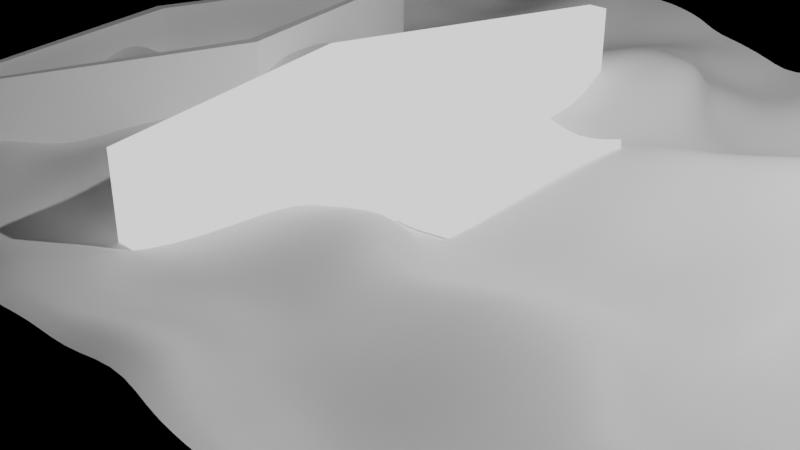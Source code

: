 # Source: floatingRaycast.blend  (saved by Blender 3.2.14; exported with 4.5.12 LTS)
import bpy
from mathutils import Matrix  # noqa: F401  (used for matrix-valued properties, if any)

bpy.ops.wm.read_factory_settings(use_empty=True)
scene = bpy.context.scene
scene.name = 'Scene'

# ---- collections
col_collection = bpy.data.collections.new('Collection'); scene.collection.children.link(col_collection)

# ---- materials (node trees are filled in below, after node groups)
mat_emit = bpy.data.materials.new('emit')
mat_emit.use_transparent_shadow = False
mat_material = bpy.data.materials.new('Material')
mat_material.use_transparent_shadow = False

# ---- node groups
ng_geometry_nodes = bpy.data.node_groups.new('Geometry Nodes', 'GeometryNodeTree')
_s = ng_geometry_nodes.interface.new_socket(name='Geometry', in_out='OUTPUT', socket_type='NodeSocketGeometry')
_s = ng_geometry_nodes.interface.new_socket(name='Geometry', in_out='INPUT', socket_type='NodeSocketGeometry')
ng_geometry_nodes.is_modifier = True
# nodes of 'Geometry Nodes' reference scene objects; filled in after objects exist

# ---- material node trees
mat_emit.use_nodes = True; mat_emit.node_tree.nodes.clear()
_N = mat_emit.node_tree.nodes; _L = mat_emit.node_tree.links
n0 = _N.new('ShaderNodeOutputMaterial'); n0.name = 'Material Output'; n0.location = (300, 300)
n1 = _N.new('ShaderNodeEmission'); n1.name = 'Emission'; n1.location = (10, 300)
_L.new(n1.outputs[0], n0.inputs[0])
n0.is_active_output = True
mat_material.use_nodes = True; mat_material.node_tree.nodes.clear()
_N = mat_material.node_tree.nodes; _L = mat_material.node_tree.links
n0 = _N.new('ShaderNodeBsdfPrincipled'); n0.name = 'Principled BSDF'; n0.location = (10, 300)
n0.distribution = 'GGX'
n0.subsurface_method = 'BURLEY'
n0.inputs[3].default_value = 1.45
n0.inputs[27].default_value = (0.0, 0.0, 0.0, 1.0)
n0.inputs[28].default_value = 1.0
n1 = _N.new('ShaderNodeOutputMaterial'); n1.name = 'Material Output'; n1.location = (300, 300)
_L.new(n0.outputs[0], n1.inputs[0])
n1.is_active_output = True

# ---- cameras
cam_camera = bpy.data.cameras.new('Camera')
cam_camera.clip_end = 100.0
cam_camera.ortho_scale = 7.314

# ---- lights
light_light = bpy.data.lights.new('Light', 'POINT')
light_light.transmission_factor = 0.0
light_light.energy = 1000.0
light_light.shadow_soft_size = 0.1
light_light.shadow_maximum_resolution = 0.003
light_light.use_absolute_resolution = True

# ---- meshes
me_cube = bpy.data.meshes.new('Cube')
me_cube.from_pydata([(1.0, 1.0, 1.0), (1.0, 1.0, -1.0), (1.0, -1.0, 1.0), (1.0, -1.0, -1.0), (-1.0, 1.0, 1.0), (-1.0, 1.0, -1.0), (-1.0, -1.0, 1.0), (-1.0, -1.0, -1.0)], [], [(0, 4, 6, 2), (3, 2, 6, 7), (7, 6, 4, 5), (5, 1, 3, 7), (1, 0, 2, 3), (5, 4, 0, 1)])
me_cube.polygons.foreach_set('use_smooth', [True] * 6)
_uv = me_cube.uv_layers.new(name='UVMap')
_uv.uv.foreach_set('vector', [0.625, 0.5, 0.875, 0.5, 0.875, 0.75, 0.625, 0.75, 0.375, 0.75, 0.625, 0.75, 0.625, 1.0, 0.375, 1.0, 0.375, 0.0, 0.625, 0.0, 0.625, 0.25, 0.375, 0.25, 0.125, 0.5, 0.375, 0.5, 0.375, 0.75, 0.125, 0.75, 0.375, 0.5, 0.625, 0.5, 0.625, 0.75, 0.375, 0.75, 0.375, 0.25, 0.625, 0.25, 0.625, 0.5, 0.375, 0.5])
me_cube.materials.append(mat_emit)
me_cube.use_remesh_preserve_volume = False
me_cube.use_remesh_preserve_attributes = False
me_cube.use_mirror_vertex_groups = False
me_cube.update()
me_cube_001 = bpy.data.meshes.new('Cube.001')
me_cube_001.from_pydata([(-0.09715, -2.868, 0.3409), (-0.09715, 2.868, 0.3409), (0.09715, -2.868, 0.3409), (0.09715, 2.868, 0.3409), (-0.8568, 0.0, 0.3409), (0.8568, 0.0, 0.3409), (-1.0, 0.0, 0.3409), (-0.1134, 3.053, 0.3409), (0.1134, 3.053, 0.3409), (1.0, 0.0, 0.3409), (0.1134, -3.053, 0.3409), (-0.1134, -3.053, 0.3409), (-0.8568, 0.0, -0.406), (0.8568, 0.0, -0.406), (-0.09715, 2.868, -0.406), (0.09715, 2.868, -0.406), (0.09715, -2.868, -0.406), (-0.09715, -2.868, -0.406), (-0.1134, -3.053, -0.5047), (-0.05723, -3.053, -1.0), (-0.1091, -3.053, -0.6942), (-0.09694, -3.053, -0.8549), (-0.07872, -3.053, -0.9623), (-0.05723, 3.053, -1.0), (-0.1134, 3.053, -0.5047), (-0.07872, 3.053, -0.9623), (-0.09694, 3.053, -0.8549), (-0.1091, 3.053, -0.6942), (0.05723, -3.053, -1.0), (0.1134, -3.053, -0.5047), (0.07872, -3.053, -0.9623), (0.09694, -3.053, -0.8549), (0.1091, -3.053, -0.6942), (0.1134, 3.053, -0.5047), (0.05723, 3.053, -1.0), (0.1091, 3.053, -0.6942), (0.09694, 3.053, -0.8549), (0.07872, 3.053, -0.9623), (-1.0, 0.0, -0.5047), (-0.5047, 0.0, -1.0), (-0.9623, 0.0, -0.6942), (-0.8549, 0.0, -0.8549), (-0.6942, 0.0, -0.9623), (1.0, 0.0, -0.5047), (0.5047, 0.0, -1.0), (0.9623, 0.0, -0.6942), (0.8549, 0.0, -0.8549), (0.6942, 0.0, -0.9623)], [], [(43, 9, 10, 29), (23, 34, 44, 39), (33, 8, 9, 43), (39, 44, 28, 19), (23, 25, 26, 27, 24, 7, 8, 33, 35, 36, 37, 34), (2, 5, 13, 16), (4, 0, 17, 12), (38, 6, 7, 24), (28, 30, 31, 32, 29, 10, 11, 18, 20, 21, 22, 19), (4, 1, 7, 6), (1, 3, 8, 7), (5, 2, 10, 9), (2, 0, 11, 10), (0, 4, 6, 11), (3, 5, 9, 8), (13, 12, 17, 16), (15, 14, 12, 13), (1, 4, 12, 14), (5, 3, 15, 13), (0, 2, 16, 17), (3, 1, 14, 15), (39, 19, 22, 42), (42, 22, 21, 41), (41, 21, 20, 40), (40, 20, 18, 38), (44, 34, 37, 47), (47, 37, 36, 46), (46, 36, 35, 45), (45, 35, 33, 43), (23, 39, 42, 25), (25, 42, 41, 26), (26, 41, 40, 27), (27, 40, 38, 24), (28, 44, 47, 30), (30, 47, 46, 31), (31, 46, 45, 32), (32, 45, 43, 29), (18, 11, 6, 38)])
_uv = me_cube_001.uv_layers.new(name='UVMap')
_uv.uv.foreach_set('vector', [0.4369, 0.625, 0.625, 0.625, 0.625, 0.75, 0.4369, 0.75, 0.1869, 0.5, 0.3131, 0.5, 0.3131, 0.625, 0.1869, 0.625, 0.4369, 0.5, 0.625, 0.5, 0.625, 0.625, 0.4369, 0.625, 0.1869, 0.625, 0.3131, 0.625, 0.3131, 0.75, 0.1869, 0.75, 0.375, 0.3119, 0.3797, 0.2882, 0.3931, 0.2681, 0.4132, 0.2547, 0.4369, 0.25, 0.625, 0.25, 0.625, 0.5, 0.4369, 0.5, 0.4132, 0.4953, 0.3931, 0.4819, 0.3797, 0.4618, 0.375, 0.4381, 0.6651, 0.7369, 0.6651, 0.625, 0.6651, 0.625, 0.6651, 0.7369, 0.8349, 0.625, 0.8349, 0.7369, 0.8349, 0.7369, 0.8349, 0.625, 0.4369, 0.125, 0.625, 0.125, 0.625, 0.25, 0.4369, 0.25, 0.375, 0.8119, 0.3797, 0.7882, 0.3931, 0.7681, 0.4132, 0.7547, 0.4369, 0.75, 0.625, 0.75, 0.625, 1.0, 0.4369, 1.0, 0.4132, 0.9953, 0.3931, 0.9819, 0.3797, 0.9618, 0.375, 0.9381, 0.8349, 0.625, 0.8349, 0.5131, 0.875, 0.5, 0.875, 0.625, 0.8349, 0.5131, 0.6651, 0.5131, 0.625, 0.5, 0.875, 0.5, 0.6651, 0.625, 0.6651, 0.7369, 0.625, 0.75, 0.625, 0.625, 0.6651, 0.7369, 0.8349, 0.7369, 0.875, 0.75, 0.625, 0.75, 0.8349, 0.7369, 0.8349, 0.625, 0.875, 0.625, 0.875, 0.75, 0.6651, 0.5131, 0.6651, 0.625, 0.625, 0.625, 0.625, 0.5, 0.6651, 0.625, 0.8349, 0.625, 0.8349, 0.7369, 0.6651, 0.7369, 0.6651, 0.5131, 0.8349, 0.5131, 0.8349, 0.625, 0.6651, 0.625, 0.8349, 0.5131, 0.8349, 0.625, 0.8349, 0.625, 0.8349, 0.5131, 0.6651, 0.625, 0.6651, 0.5131, 0.6651, 0.5131, 0.6651, 0.625, 0.8349, 0.7369, 0.6651, 0.7369, 0.6651, 0.7369, 0.8349, 0.7369, 0.6651, 0.5131, 0.8349, 0.5131, 0.8349, 0.5131, 0.6651, 0.5131, 0.1869, 0.625, 0.1869, 0.75, 0.1632, 0.75, 0.1632, 0.625, 0.1632, 0.625, 0.1632, 0.75, 0.125, 0.75, 0.125, 0.625, 0.375, 0.125, 0.375, 0.0, 0.4132, 0.0, 0.4132, 0.125, 0.4132, 0.125, 0.4132, 0.0, 0.4369, 0.0, 0.4369, 0.125, 0.3131, 0.625, 0.3131, 0.5, 0.3368, 0.5, 0.3368, 0.625, 0.3368, 0.625, 0.3368, 0.5, 0.375, 0.5, 0.375, 0.625, 0.375, 0.625, 0.375, 0.5, 0.4132, 0.5, 0.4132, 0.625, 0.4132, 0.625, 0.4132, 0.5, 0.4369, 0.5, 0.4369, 0.625, 0.1869, 0.5, 0.1869, 0.625, 0.1632, 0.625, 0.1632, 0.5, 0.1632, 0.5, 0.1632, 0.625, 0.125, 0.625, 0.125, 0.5, 0.375, 0.25, 0.375, 0.125, 0.4132, 0.125, 0.4132, 0.25, 0.4132, 0.25, 0.4132, 0.125, 0.4369, 0.125, 0.4369, 0.25, 0.3131, 0.75, 0.3131, 0.625, 0.3368, 0.625, 0.3368, 0.75, 0.3368, 0.75, 0.3368, 0.625, 0.375, 0.625, 0.375, 0.75, 0.375, 0.75, 0.375, 0.625, 0.4132, 0.625, 0.4132, 0.75, 0.4132, 0.75, 0.4132, 0.625, 0.4369, 0.625, 0.4369, 0.75, 0.4369, 0.0, 0.625, 0.0, 0.625, 0.125, 0.4369, 0.125])
me_cube_001.update()

# ---- objects
ob_cube = bpy.data.objects.new('Cube', me_cube)
ob_light = bpy.data.objects.new('Light', light_light)
ob_camera = bpy.data.objects.new('Camera', cam_camera)
ob_boat = bpy.data.objects.new('boat', me_cube_001)
_N = ng_geometry_nodes.nodes; _L = ng_geometry_nodes.links
n0 = _N.new('GeometryNodeStoreNamedAttribute'); n0.name = 'Store Named Attribute.001'; n0.location = (568, -50)
n0.data_type = 'FLOAT_VECTOR'
n0.domain = 'CORNER'
n0.inputs[2].default_value = 'uv_map'
n1 = _N.new('GeometryNodeStoreNamedAttribute'); n1.name = 'Store Named Attribute'; n1.location = (235, -90)
n1.data_type = 'FLOAT_VECTOR'
n1.domain = 'CORNER'
n1.inputs[2].default_value = 'uv_map'
n2 = _N.new('NodeFrame'); n2.name = 'Frame'; n2.location = (-35, -91)
n2.label = 'Plain Object'
n2.width = 780
n3 = _N.new('NodeFrame'); n3.name = 'Frame.001'; n3.location = (-1570, 120)
n3.label = 'Basic Ocean'
n3.width = 1493
n4 = _N.new('ShaderNodeValue'); n4.name = 'Value.002'; n4.location = (30, -261)
n4.outputs[0].default_value = 2.0
n5 = _N.new('GeometryNodeMeshGrid'); n5.name = 'Grid.001'; n5.location = (210, -90)
n6 = _N.new('FunctionNodeInputInt'); n6.name = 'Integer.001'; n6.location = (30, -170)
n6.integer = 16
n6.outputs[0].default_value = 0
n7 = _N.new('GeometryNodeExtrudeMesh'); n7.name = 'Extrude Mesh'; n7.location = (430, -70)
n7.inputs[3].default_value = 0.1
n8 = _N.new('GeometryNodeSetPosition'); n8.name = 'Set Position.001'; n8.location = (610, -30)
n9 = _N.new('GeometryNodeSetPosition'); n9.name = 'Set Position'; n9.location = (1103, -30)
n10 = _N.new('GeometryNodeSetShadeSmooth'); n10.name = 'Set Shade Smooth'; n10.location = (1323, -30)
n11 = _N.new('ShaderNodeValue'); n11.name = 'Value'; n11.location = (263, -50)
n11.outputs[0].default_value = 10.0
n12 = _N.new('ShaderNodeCombineXYZ'); n12.name = 'Combine XYZ'; n12.location = (723, -350)
n12.inputs[0].default_value = 1.0
n12.inputs[1].default_value = 1.0
n13 = _N.new('GeometryNodeMeshGrid'); n13.name = 'Grid'; n13.location = (543, -50)
n14 = _N.new('ShaderNodeTexNoise'); n14.name = 'Noise Texture'; n14.location = (543, -230)
n14.noise_dimensions = '4D'
n14.inputs[2].default_value = 0.5
n14.inputs[3].default_value = 0.3
n14.inputs[4].default_value = 1.0
n15 = _N.new('FunctionNodeInputInt'); n15.name = 'Integer'; n15.location = (263, -150)
n15.integer = 64
n15.outputs[0].default_value = 0
n16 = _N.new('GeometryNodeInputSceneTime'); n16.name = 'Scene Time'; n16.location = (30, -260)
n17 = _N.new('ShaderNodeValue'); n17.name = 'Value.001'; n17.location = (30, -380)
n17.outputs[0].default_value = 1.5
n18 = _N.new('ShaderNodeMath'); n18.name = 'Math'; n18.location = (270, -260)
n18.operation = 'MULTIPLY'
n18.inputs[1].default_value = 1.6
n19 = _N.new('NodeGroupOutput'); n19.name = 'Group Output'; n19.location = (2680, 140)
n20 = _N.new('ShaderNodeVectorMath'); n20.name = 'Vector Math'; n20.location = (923, -230)
n20.operation = 'MULTIPLY'
n21 = _N.new('GeometryNodeSetMaterial'); n21.name = 'Set Material.001'; n21.location = (780, 120)
n21.inputs[2].default_value = mat_material
n22 = _N.new('GeometryNodeRaycast'); n22.name = 'Raycast'; n22.location = (1100, 353)
n22.inputs[3].default_value = (0.0, 0.0, 1.0)
n23 = _N.new('GeometryNodeObjectInfo'); n23.name = 'Object Info'; n23.location = (1100, 600)
n23.inputs[0].default_value = ob_boat
n23.inputs[1].default_value = True
n24 = _N.new('GeometryNodeSetPosition'); n24.name = 'Set Position.002'; n24.location = (1380, 520)
n24.inputs[3].default_value = (0.0, 0.0, 0.6)
n25 = _N.new('GeometryNodeJoinGeometry'); n25.name = 'Join Geometry'; n25.location = (2500, 140)
n26 = _N.new('GeometryNodeSetMaterial'); n26.name = 'Set Material'; n26.location = (780, -60)
n26.inputs[2].default_value = mat_emit
n27 = _N.new('GeometryNodeSetMaterial'); n27.name = 'Set Material.002'; n27.location = (1560, 520)
n27.inputs[2].default_value = mat_emit
n0.parent = n3
n1.parent = n2
n4.parent = n2
n5.parent = n2
n6.parent = n2
n7.parent = n2
n8.parent = n2
n9.parent = n3
n10.parent = n3
n11.parent = n3
n12.parent = n3
n13.parent = n3
n14.parent = n3
n15.parent = n3
n16.parent = n3
n17.parent = n3
n18.parent = n3
n20.parent = n3
_L.new(n11.outputs[0], n13.inputs[0])
_L.new(n11.outputs[0], n13.inputs[1])
_L.new(n15.outputs[0], n13.inputs[2])
_L.new(n15.outputs[0], n13.inputs[3])
_L.new(n0.outputs[0], n9.inputs[0])
_L.new(n20.outputs[0], n9.inputs[3])
_L.new(n18.outputs[0], n14.inputs[1])
_L.new(n9.outputs[0], n10.inputs[0])
_L.new(n14.outputs[0], n20.inputs[1])
_L.new(n12.outputs[0], n20.inputs[0])
_L.new(n17.outputs[0], n12.inputs[2])
_L.new(n1.outputs[0], n7.inputs[0])
_L.new(n6.outputs[0], n5.inputs[2])
_L.new(n6.outputs[0], n5.inputs[3])
_L.new(n4.outputs[0], n5.inputs[0])
_L.new(n4.outputs[0], n5.inputs[1])
_L.new(n7.outputs[0], n8.inputs[0])
_L.new(n20.outputs[0], n8.inputs[3])
_L.new(n16.outputs[0], n18.inputs[0])
_L.new(n8.outputs[0], n26.inputs[0])
_L.new(n10.outputs[0], n21.inputs[0])
_L.new(n26.outputs[0], n25.inputs[0])
_L.new(n21.outputs[0], n22.inputs[0])
_L.new(n21.outputs[0], n25.inputs[0])
_L.new(n23.outputs[4], n24.inputs[0])
_L.new(n22.outputs[0], n24.inputs[1])
_L.new(n22.outputs[1], n24.inputs[2])
_L.new(n27.outputs[0], n25.inputs[0])
_L.new(n25.outputs[0], n19.inputs[0])
_L.new(n24.outputs[0], n27.inputs[0])
_L.new(n5.outputs[0], n1.inputs[0])
_L.new(n5.outputs[1], n1.inputs[3])
_L.new(n13.outputs[0], n0.inputs[0])
_L.new(n13.outputs[1], n0.inputs[3])
n19.is_active_output = True

# ---- transforms, parenting, visibility, modifiers, constraints
ob_cube.location = (0.0, 0.0, 0.0)
ob_cube.lock_rotations_4d = False
ob_cube.empty_display_type = 'ARROWS'
ob_cube.lineart.crease_threshold = 0.0
_m = ob_cube.modifiers.new('GeometryNodes', 'NODES')
_m.node_group = ng_geometry_nodes
ob_light.location = (4.076, 1.005, 5.904)
ob_light.rotation_euler = (0.6503, 0.05522, 1.866)
ob_light.lock_rotations_4d = False
ob_light.empty_display_type = 'ARROWS'
ob_light.color = (0.0, 0.0, 0.0, 0.0)
ob_light.lineart.crease_threshold = 0.0
ob_camera.location = (7.359, -6.926, 4.958)
ob_camera.rotation_euler = (1.109, 0.0, 0.8149)
ob_camera.lock_rotations_4d = False
ob_camera.empty_display_type = 'ARROWS'
ob_camera.color = (0.0, 0.0, 0.0, 0.0)
ob_camera.display_type = 'WIRE'
ob_camera.lineart.crease_threshold = 0.0
ob_boat.location = (-3.269, 0.0, 1.0)

# ---- collection membership
col_collection.objects.link(ob_cube)
col_collection.objects.link(ob_light)
col_collection.objects.link(ob_camera)
col_collection.objects.link(ob_boat)

# ---- scene / render settings (as saved in the file)
scene.camera = ob_camera
scene.frame_start = 1; scene.frame_end = 250; scene.frame_set(153)
scene.render.engine = 'BLENDER_EEVEE_NEXT'
scene.render.use_high_quality_normals = True
scene.render.use_persistent_data = True
scene.cycles.feature_set = 'EXPERIMENTAL'
scene.cycles.samples = 128
scene.cycles.sampling_pattern = 'TABULATED_SOBOL'
scene.cycles.use_light_tree = False
scene.eevee.taa_samples = 128
scene.eevee.taa_render_samples = 32
scene.eevee.use_gtao = True
scene.eevee.use_raytracing = True
scene.view_settings.view_transform = 'Filmic'
bpy.context.view_layer.update()
